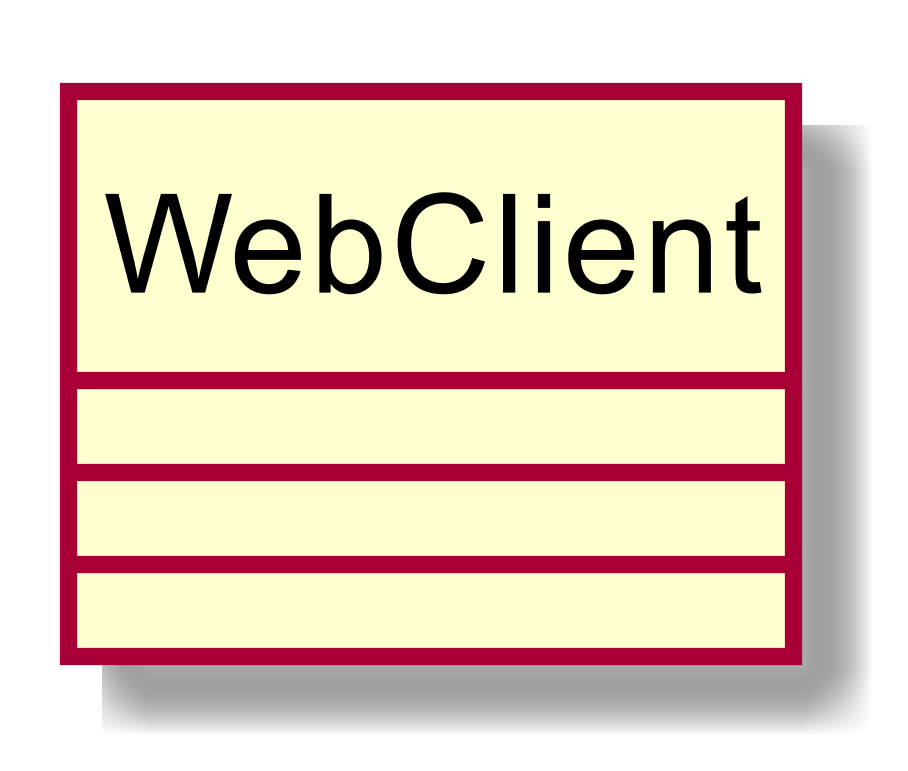

The diagram above was rendered by PlantUML. Its source (embedded in the PNG):
@startuml
scale 1000*1000
skinparam classAttributeIconSize 0
class WebClient{
__
__

}
hide circle
@enduml